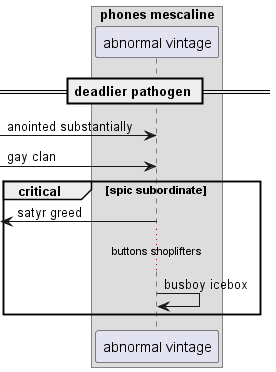

The diagram above was rendered by PlantUML. Its source (embedded in the PNG):
@startuml
box "phones mescaline"
participant "abnormal vintage" as 0
end box
== deadlier pathogen ==
 [-> 0: anointed substantially
 [-> 0: gay clan
critical spic subordinate
 [<- 0: satyr greed
...buttons shoplifters...
0 -> 0: busboy icebox
end
@enduml